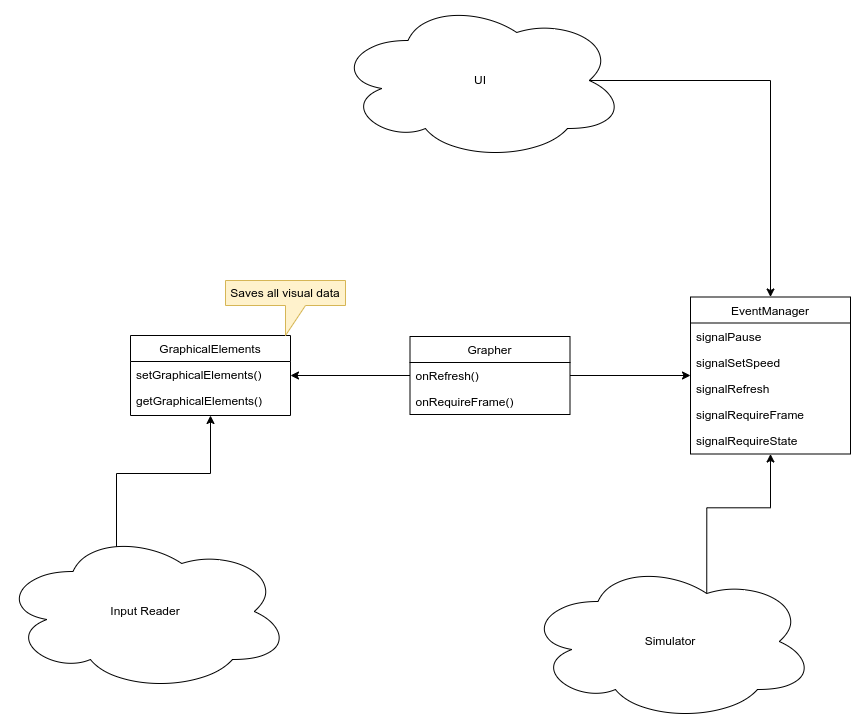

The diagram above was exported from draw.io. Its source (the exported page's mxGraphModel, read from the mxfile embedded in the PNG):
<mxGraphModel dx="1382" dy="878" grid="1" gridSize="10" guides="1" tooltips="1" connect="1" arrows="1" fold="1" page="1" pageScale="1" pageWidth="1169" pageHeight="827" math="0" shadow="0">
  <root>
    <mxCell id="WIyWlLk6GJQsqaUBKTNV-0" />
    <mxCell id="WIyWlLk6GJQsqaUBKTNV-1" parent="WIyWlLk6GJQsqaUBKTNV-0" />
    <mxCell id="aN8sOvAtw3cotmQ4NddS-5" style="edgeStyle=orthogonalEdgeStyle;rounded=0;orthogonalLoop=1;jettySize=auto;html=1;" parent="WIyWlLk6GJQsqaUBKTNV-1" source="zkfFHV4jXpPFQw0GAbJ--6" target="zkfFHV4jXpPFQw0GAbJ--13" edge="1">
      <mxGeometry relative="1" as="geometry" />
    </mxCell>
    <mxCell id="aN8sOvAtw3cotmQ4NddS-14" style="edgeStyle=orthogonalEdgeStyle;rounded=0;orthogonalLoop=1;jettySize=auto;html=1;" parent="WIyWlLk6GJQsqaUBKTNV-1" source="zkfFHV4jXpPFQw0GAbJ--6" target="aN8sOvAtw3cotmQ4NddS-10" edge="1">
      <mxGeometry relative="1" as="geometry" />
    </mxCell>
    <mxCell id="zkfFHV4jXpPFQw0GAbJ--6" value="Grapher" style="swimlane;fontStyle=0;align=center;verticalAlign=top;childLayout=stackLayout;horizontal=1;startSize=26;horizontalStack=0;resizeParent=1;resizeLast=0;collapsible=1;marginBottom=0;rounded=0;shadow=0;strokeWidth=1;" parent="WIyWlLk6GJQsqaUBKTNV-1" vertex="1">
      <mxGeometry x="504.5" y="375" width="160" height="78" as="geometry">
        <mxRectangle x="130" y="380" width="160" height="26" as="alternateBounds" />
      </mxGeometry>
    </mxCell>
    <mxCell id="aN8sOvAtw3cotmQ4NddS-22" value="onRefresh()" style="text;align=left;verticalAlign=top;spacingLeft=4;spacingRight=4;overflow=hidden;rotatable=0;points=[[0,0.5],[1,0.5]];portConstraint=eastwest;" parent="zkfFHV4jXpPFQw0GAbJ--6" vertex="1">
      <mxGeometry y="26" width="160" height="26" as="geometry" />
    </mxCell>
    <mxCell id="rvruP_9KDi8Nogjk33Ts-0" value="onRequireFrame()" style="text;align=left;verticalAlign=top;spacingLeft=4;spacingRight=4;overflow=hidden;rotatable=0;points=[[0,0.5],[1,0.5]];portConstraint=eastwest;" vertex="1" parent="zkfFHV4jXpPFQw0GAbJ--6">
      <mxGeometry y="52" width="160" height="26" as="geometry" />
    </mxCell>
    <mxCell id="zkfFHV4jXpPFQw0GAbJ--13" value="EventManager" style="swimlane;fontStyle=0;align=center;verticalAlign=top;childLayout=stackLayout;horizontal=1;startSize=26;horizontalStack=0;resizeParent=1;resizeLast=0;collapsible=1;marginBottom=0;rounded=0;shadow=0;strokeWidth=1;" parent="WIyWlLk6GJQsqaUBKTNV-1" vertex="1">
      <mxGeometry x="785" y="335.5" width="160" height="157" as="geometry">
        <mxRectangle x="340" y="380" width="170" height="26" as="alternateBounds" />
      </mxGeometry>
    </mxCell>
    <mxCell id="aN8sOvAtw3cotmQ4NddS-6" value="signalPause" style="text;align=left;verticalAlign=top;spacingLeft=4;spacingRight=4;overflow=hidden;rotatable=0;points=[[0,0.5],[1,0.5]];portConstraint=eastwest;" parent="zkfFHV4jXpPFQw0GAbJ--13" vertex="1">
      <mxGeometry y="26" width="160" height="26" as="geometry" />
    </mxCell>
    <mxCell id="zkfFHV4jXpPFQw0GAbJ--14" value="signalSetSpeed" style="text;align=left;verticalAlign=top;spacingLeft=4;spacingRight=4;overflow=hidden;rotatable=0;points=[[0,0.5],[1,0.5]];portConstraint=eastwest;" parent="zkfFHV4jXpPFQw0GAbJ--13" vertex="1">
      <mxGeometry y="52" width="160" height="26" as="geometry" />
    </mxCell>
    <mxCell id="aN8sOvAtw3cotmQ4NddS-20" value="signalRefresh" style="text;align=left;verticalAlign=top;spacingLeft=4;spacingRight=4;overflow=hidden;rotatable=0;points=[[0,0.5],[1,0.5]];portConstraint=eastwest;" parent="zkfFHV4jXpPFQw0GAbJ--13" vertex="1">
      <mxGeometry y="78" width="160" height="26" as="geometry" />
    </mxCell>
    <mxCell id="aN8sOvAtw3cotmQ4NddS-7" value="signalRequireFrame" style="text;align=left;verticalAlign=top;spacingLeft=4;spacingRight=4;overflow=hidden;rotatable=0;points=[[0,0.5],[1,0.5]];portConstraint=eastwest;" parent="zkfFHV4jXpPFQw0GAbJ--13" vertex="1">
      <mxGeometry y="104" width="160" height="26" as="geometry" />
    </mxCell>
    <mxCell id="aN8sOvAtw3cotmQ4NddS-8" value="signalRequireState" style="text;align=left;verticalAlign=top;spacingLeft=4;spacingRight=4;overflow=hidden;rotatable=0;points=[[0,0.5],[1,0.5]];portConstraint=eastwest;" parent="zkfFHV4jXpPFQw0GAbJ--13" vertex="1">
      <mxGeometry y="130" width="160" height="26" as="geometry" />
    </mxCell>
    <mxCell id="aN8sOvAtw3cotmQ4NddS-1" style="edgeStyle=orthogonalEdgeStyle;rounded=0;orthogonalLoop=1;jettySize=auto;html=1;exitX=0.875;exitY=0.5;exitDx=0;exitDy=0;exitPerimeter=0;" parent="WIyWlLk6GJQsqaUBKTNV-1" source="aN8sOvAtw3cotmQ4NddS-16" target="zkfFHV4jXpPFQw0GAbJ--13" edge="1">
      <mxGeometry relative="1" as="geometry">
        <mxPoint x="865" y="189" as="sourcePoint" />
        <mxPoint x="885" y="309" as="targetPoint" />
      </mxGeometry>
    </mxCell>
    <mxCell id="aN8sOvAtw3cotmQ4NddS-4" style="edgeStyle=orthogonalEdgeStyle;rounded=0;orthogonalLoop=1;jettySize=auto;html=1;exitX=0.625;exitY=0.2;exitDx=0;exitDy=0;exitPerimeter=0;" parent="WIyWlLk6GJQsqaUBKTNV-1" source="aN8sOvAtw3cotmQ4NddS-2" target="zkfFHV4jXpPFQw0GAbJ--13" edge="1">
      <mxGeometry relative="1" as="geometry" />
    </mxCell>
    <mxCell id="aN8sOvAtw3cotmQ4NddS-2" value="Simulator" style="ellipse;shape=cloud;whiteSpace=wrap;html=1;" parent="WIyWlLk6GJQsqaUBKTNV-1" vertex="1">
      <mxGeometry x="620" y="600" width="290" height="160" as="geometry" />
    </mxCell>
    <mxCell id="aN8sOvAtw3cotmQ4NddS-10" value="GraphicalElements" style="swimlane;fontStyle=0;align=center;verticalAlign=top;childLayout=stackLayout;horizontal=1;startSize=26;horizontalStack=0;resizeParent=1;resizeLast=0;collapsible=1;marginBottom=0;rounded=0;shadow=0;strokeWidth=1;" parent="WIyWlLk6GJQsqaUBKTNV-1" vertex="1">
      <mxGeometry x="225" y="374" width="160" height="80" as="geometry">
        <mxRectangle x="130" y="380" width="160" height="26" as="alternateBounds" />
      </mxGeometry>
    </mxCell>
    <mxCell id="rvruP_9KDi8Nogjk33Ts-1" value="setGraphicalElements()" style="text;align=left;verticalAlign=top;spacingLeft=4;spacingRight=4;overflow=hidden;rotatable=0;points=[[0,0.5],[1,0.5]];portConstraint=eastwest;" vertex="1" parent="aN8sOvAtw3cotmQ4NddS-10">
      <mxGeometry y="26" width="160" height="26" as="geometry" />
    </mxCell>
    <mxCell id="rvruP_9KDi8Nogjk33Ts-2" value="getGraphicalElements()" style="text;align=left;verticalAlign=top;spacingLeft=4;spacingRight=4;overflow=hidden;rotatable=0;points=[[0,0.5],[1,0.5]];portConstraint=eastwest;" vertex="1" parent="aN8sOvAtw3cotmQ4NddS-10">
      <mxGeometry y="52" width="160" height="26" as="geometry" />
    </mxCell>
    <mxCell id="aN8sOvAtw3cotmQ4NddS-16" value="UI" style="ellipse;shape=cloud;whiteSpace=wrap;html=1;" parent="WIyWlLk6GJQsqaUBKTNV-1" vertex="1">
      <mxGeometry x="430" y="39" width="290" height="160" as="geometry" />
    </mxCell>
    <mxCell id="aN8sOvAtw3cotmQ4NddS-18" style="edgeStyle=orthogonalEdgeStyle;rounded=0;orthogonalLoop=1;jettySize=auto;html=1;exitX=0.4;exitY=0.1;exitDx=0;exitDy=0;exitPerimeter=0;" parent="WIyWlLk6GJQsqaUBKTNV-1" source="aN8sOvAtw3cotmQ4NddS-17" target="aN8sOvAtw3cotmQ4NddS-10" edge="1">
      <mxGeometry relative="1" as="geometry" />
    </mxCell>
    <mxCell id="aN8sOvAtw3cotmQ4NddS-17" value="Input Reader" style="ellipse;shape=cloud;whiteSpace=wrap;html=1;" parent="WIyWlLk6GJQsqaUBKTNV-1" vertex="1">
      <mxGeometry x="95" y="570" width="290" height="160" as="geometry" />
    </mxCell>
    <mxCell id="aN8sOvAtw3cotmQ4NddS-19" value="Saves all visual data" style="shape=callout;whiteSpace=wrap;html=1;perimeter=calloutPerimeter;fillColor=#fff2cc;strokeColor=#d6b656;" parent="WIyWlLk6GJQsqaUBKTNV-1" vertex="1">
      <mxGeometry x="320" y="319" width="120" height="55" as="geometry" />
    </mxCell>
  </root>
</mxGraphModel>